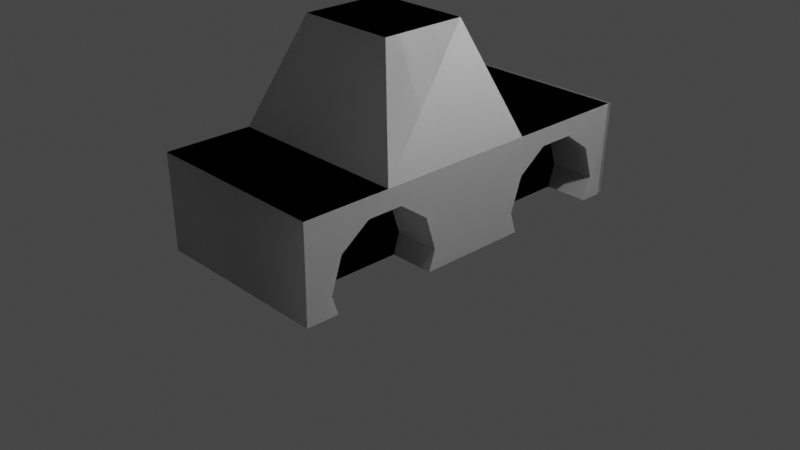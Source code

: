 # Source: CAr.blend  (saved by Blender 2.90.8; exported with 4.5.12 LTS)
import bpy
from mathutils import Matrix  # noqa: F401  (used for matrix-valued properties, if any)

bpy.ops.wm.read_factory_settings(use_empty=True)
scene = bpy.context.scene
scene.name = 'Scene'

# ---- collections
col_collection = bpy.data.collections.new('Collection'); scene.collection.children.link(col_collection)

# ---- materials (node trees are filled in below, after node groups)
mat_material = bpy.data.materials.new('Material')
mat_material.alpha_threshold = 0.0
mat_material.use_transparent_shadow = False
mat_material.line_color = (0.0, 0.0, 0.0, 1.0)

# ---- material node trees
mat_material.use_nodes = True; mat_material.node_tree.nodes.clear()
_N = mat_material.node_tree.nodes; _L = mat_material.node_tree.links
n0 = _N.new('ShaderNodeOutputMaterial'); n0.name = 'Material Output'; n0.location = (300, 300)
n1 = _N.new('ShaderNodeBsdfPrincipled'); n1.name = 'Principled BSDF'; n1.location = (10, 300)
n1.distribution = 'GGX'
n1.subsurface_method = 'BURLEY'
n1.inputs[2].default_value = 0.4
n1.inputs[3].default_value = 1.45
n1.inputs[27].default_value = (0.0, 0.0, 0.0, 1.0)
n1.inputs[28].default_value = 1.0
_L.new(n1.outputs[0], n0.inputs[0])
n0.is_active_output = True

# ---- world
world_world = bpy.data.worlds.new('World'); scene.world = world_world
world_world.use_nodes = True; world_world.node_tree.nodes.clear()
_N = world_world.node_tree.nodes; _L = world_world.node_tree.links
n0 = _N.new('ShaderNodeOutputWorld'); n0.name = 'World Output'; n0.location = (300, 300)
n1 = _N.new('ShaderNodeBackground'); n1.name = 'Background'; n1.location = (10, 300)
n1.inputs[0].default_value = (0.05088, 0.05088, 0.05088, 1.0)
_L.new(n1.outputs[0], n0.inputs[0])
n0.is_active_output = True
world_world.color = (0.05088, 0.05088, 0.05088)
world_world.use_sun_shadow = False
world_world.sun_shadow_jitter_overblur = 0.0

# ---- cameras
cam_camera = bpy.data.cameras.new('Camera')
cam_camera.clip_end = 100.0
cam_camera.ortho_scale = 7.314

# ---- lights
light_light = bpy.data.lights.new('Light', 'POINT')
light_light.transmission_factor = 0.0
light_light.energy = 1000.0
light_light.shadow_soft_size = 0.1
light_light.shadow_maximum_resolution = 0.006
light_light.use_absolute_resolution = True

# ---- meshes
me_cube = bpy.data.meshes.new('Cube')
me_cube.from_pydata([(0.5045, -0.8586, 0.1899), (0.5045, -0.8008, 0.5556), (0.5045, -0.6466, 0.7836), (0.5045, -0.4548, 0.7867), (0.5045, -0.2988, 0.5638), (0.5045, -0.238, 0.2), (0.5045, 0.2866, 0.2161), (0.5045, 0.3444, 0.5818), (0.5045, 0.4986, 0.8098), (0.5045, 0.6904, 0.8129), (0.5045, 0.8465, 0.59), (0.5045, 0.9072, 0.2262), (1.0, 1.0, 1.0), (0.984, 0.9885, -0.0173), (1.0, -1.0, 1.0), (0.984, -0.9963, -0.0173), (1.0, 0.3333, 1.0), (1.0, -0.534, 1.0), (0.535, 0.1317, 2.148), (0.535, -0.3324, 2.148), (0.9879, 0.9072, 0.2262), (0.9936, 0.8465, 0.59), (0.5045, 0.8687, -0.0173), (0.984, 0.8687, -0.0173), (0.5045, 0.3269, -0.0173), (0.5045, 0.3256, -0.0173), (0.9971, 0.6904, 0.8129), (0.9934, 0.3444, 0.5818), (0.997, 0.4986, 0.8098), (0.9875, -0.238, 0.2), (0.984, -0.2724, -0.0173), (0.5045, -0.2724, -0.0173), (0.9877, 0.2866, 0.2161), (0.984, 0.3256, -0.0173), (0.992, 0.3301, 0.4913), (0.9932, -0.2988, 0.5638), (0.5045, -0.5354, -0.0173), (0.5045, -0.824, -0.0173), (0.9967, -0.4548, 0.7867), (0.9873, -0.8586, 0.1899), (0.984, -0.824, -0.0173), (0.9966, -0.6466, 0.7836), (0.9966, -0.5343, 0.7854), (0.993, -0.8008, 0.5556), (0.0, 0.9885, -0.0173), (0.0, -1.0, 1.0), (0.0, -0.9963, -0.0173), (0.0, 1.0, 1.0), (0.0, 0.3269, -0.0173), (0.0, -0.5354, -0.0173), (0.0, 0.3333, 1.0), (0.0, -0.534, 1.0), (0.0, 0.1317, 2.148), (0.0, -0.3324, 2.148), (1.0, 1.023, 0.9955), (0.984, 1.011, -0.02181), (0.0, 1.011, -0.02181), (0.0, 1.023, 0.9955), (1.0, 0.9219, 0.9955), (0.984, 0.9104, -0.02181), (0.0, 0.9104, -0.02181), (0.0, 0.9219, 0.9955)], [], [(0, 1, 43, 39), (1, 2, 41, 43), (2, 3, 38, 42, 41), (3, 4, 35, 38), (4, 5, 29, 35), (5, 31, 30, 29), (6, 7, 27, 34, 32), (7, 8, 28, 27), (8, 9, 26, 28), (9, 10, 21, 26), (10, 11, 20, 21), (11, 22, 23, 20), (49, 36, 37, 40, 15, 46), (44, 47, 12, 13), (13, 12, 16, 34, 27, 28, 26, 21, 20, 23), (44, 13, 23, 22, 24, 48), (48, 24, 25, 33, 30, 31, 36, 49), (17, 16, 18, 19), (51, 17, 19, 53), (37, 0, 39, 40), (40, 39, 43, 41, 42, 17, 14, 15), (25, 6, 32, 33), (31, 5, 4, 3, 2, 1, 0, 37, 36), (33, 32, 34, 16, 17, 42, 38, 35, 29, 30), (22, 11, 10, 9, 8, 7, 6, 25, 24), (18, 52, 53, 19), (16, 50, 52, 18), (12, 47, 50, 16), (17, 51, 45, 14), (15, 14, 45, 46), (56, 57, 54, 55), (60, 61, 58, 59)])
_uv = me_cube.uv_layers.new(name='UVMap')
_uv.uv.foreach_set('vector', [0.6, 0.5, 0.5, 0.5, 0.5, 0.6968, 0.6, 0.6945, 0.5, 0.5, 0.4, 0.5, 0.4, 0.6982, 0.5, 0.6968, 0.4, 0.5, 0.3, 0.5, 0.3, 0.6983, 0.3415, 0.6983, 0.4, 0.6982, 0.3, 0.5, 0.2, 0.5, 0.2, 0.6969, 0.3, 0.6983, 0.2, 0.5, 0.1, 0.5, 0.1, 0.6946, 0.2, 0.6969, 0.1, 0.5, 0.04059, 0.5, 0.04059, 0.6932, 0.1, 0.6946, 0.6, 0.5, 0.5, 0.5, 0.5, 0.697, 0.5247, 0.6964, 0.6, 0.6947, 0.5, 0.5, 0.4, 0.5, 0.4, 0.6984, 0.5, 0.697, 0.4, 0.5, 0.3, 0.5, 0.3, 0.6984, 0.4, 0.6984, 0.3, 0.5, 0.2, 0.5, 0.2, 0.697, 0.3, 0.6984, 0.2, 0.5, 0.1, 0.5, 0.1, 0.6947, 0.2, 0.697, 0.1, 0.5, 0.03341, 0.5, 0.03341, 0.6932, 0.1, 0.6947, 0.2511, 0.6667, 0.3146, 0.6667, 0.3146, 0.7188, 0.375, 0.7188, 0.375, 0.75, 0.2511, 0.75, 0.375, 0.3761, 0.625, 0.375, 0.625, 0.5, 0.375, 0.5, 0.375, 0.5, 0.625, 0.5, 0.625, 0.5833, 0.5, 0.5833, 0.5222, 0.5816, 0.5783, 0.5625, 0.579, 0.5385, 0.5243, 0.5187, 0.4348, 0.5106, 0.375, 0.5151, 0.2511, 0.5, 0.375, 0.5, 0.375, 0.5151, 0.3146, 0.5151, 0.3146, 0.5833, 0.2511, 0.5833, 0.2511, 0.5833, 0.3146, 0.5833, 0.3146, 0.5835, 0.375, 0.5835, 0.375, 0.6412, 0.3146, 0.6412, 0.3146, 0.6667, 0.2511, 0.6667, 0.625, 0.6667, 0.625, 0.5833, 0.625, 0.5833, 0.625, 0.6667, 0.75, 0.6667, 0.625, 0.6667, 0.625, 0.6667, 0.75, 0.6667, 0.6569, 0.5, 0.6, 0.5, 0.6, 0.6945, 0.6569, 0.6932, 0.375, 0.7188, 0.4259, 0.725, 0.5158, 0.7145, 0.5718, 0.6868, 0.5723, 0.6667, 0.625, 0.6667, 0.625, 0.75, 0.375, 0.75, 0.6642, 0.5, 0.6, 0.5, 0.6, 0.6947, 0.6642, 0.6932, 0.6927, 0.4714, 0.6089, 0.4442, 0.5217, 0.3242, 0.5217, 0.1758, 0.6089, 0.05584, 0.75, 0.01, 0.8911, 0.05584, 0.9407, 0.1242, 0.811, 0.3058, 0.375, 0.5835, 0.4324, 0.5874, 0.5, 0.5833, 0.625, 0.5833, 0.625, 0.6667, 0.5723, 0.6667, 0.5726, 0.659, 0.5178, 0.6439, 0.4284, 0.638, 0.375, 0.6412, 0.7029, 0.4747, 0.6089, 0.4442, 0.5217, 0.3242, 0.5217, 0.1758, 0.6089, 0.05584, 0.75, 0.01, 0.8911, 0.05584, 0.947, 0.1328, 0.9464, 0.1336, 0.625, 0.5833, 0.75, 0.5833, 0.75, 0.6667, 0.625, 0.6667, 0.625, 0.5833, 0.75, 0.5833, 0.75, 0.5833, 0.625, 0.5833, 0.625, 0.5, 0.75, 0.5, 0.75, 0.5833, 0.625, 0.5833, 0.625, 0.6667, 0.75, 0.6667, 0.75, 0.75, 0.625, 0.75, 0.375, 0.75, 0.625, 0.75, 0.625, 0.875, 0.375, 0.8739, 0.375, 0.3761, 0.625, 0.375, 0.625, 0.5, 0.375, 0.5, 0.375, 0.3761, 0.625, 0.375, 0.625, 0.5, 0.375, 0.5])
me_cube.materials.append(mat_material)
me_cube.use_remesh_preserve_volume = False
me_cube.use_remesh_preserve_attributes = False
me_cube.use_mirror_vertex_groups = False
me_cube.update()

# ---- objects
ob_cube = bpy.data.objects.new('Cube', me_cube)
ob_light = bpy.data.objects.new('Light', light_light)
ob_camera = bpy.data.objects.new('Camera', cam_camera)

# ---- transforms, parenting, visibility, modifiers, constraints
ob_cube.location = (0.0, 0.0, 0.0)
ob_cube.scale = (1.0, 2.0, 1.0)
ob_cube.lock_rotations_4d = False
ob_cube.empty_display_type = 'ARROWS'
ob_cube.lineart.crease_threshold = 0.0
_m = ob_cube.modifiers.new('Mirror', 'MIRROR')
_m.use_clip = True
_m = ob_cube.modifiers.new('Mirror.001', 'MIRROR')
_m.use_clip = True
_m = ob_cube.modifiers.new('Mirror.002', 'MIRROR')
_m.use_clip = True
_m = ob_cube.modifiers.new('Mirror.003', 'MIRROR')
_m.use_clip = True
_m = ob_cube.modifiers.new('Mirror.004', 'MIRROR')
_m.use_clip = True
_m = ob_cube.modifiers.new('Mirror.005', 'MIRROR')
_m.use_clip = True
ob_light.location = (4.076, 1.005, 5.904)
ob_light.rotation_euler = (0.6503, 0.05522, 1.866)
ob_light.lock_rotations_4d = False
ob_light.empty_display_type = 'ARROWS'
ob_light.color = (0.0, 0.0, 0.0, 0.0)
ob_light.lineart.crease_threshold = 0.0
ob_camera.location = (7.359, -6.926, 4.958)
ob_camera.rotation_euler = (1.109, 0.0, 0.8149)
ob_camera.lock_rotations_4d = False
ob_camera.empty_display_type = 'ARROWS'
ob_camera.color = (0.0, 0.0, 0.0, 0.0)
ob_camera.display_type = 'WIRE'
ob_camera.lineart.crease_threshold = 0.0

# ---- collection membership
col_collection.objects.link(ob_cube)
col_collection.objects.link(ob_light)
col_collection.objects.link(ob_camera)

# ---- scene / render settings (as saved in the file)
scene.camera = ob_camera
scene.frame_start = 1; scene.frame_end = 250; scene.frame_set(0)
scene.render.engine = 'BLENDER_EEVEE_NEXT'
scene.cycles.use_denoising = False
scene.cycles.samples = 128
scene.cycles.sampling_pattern = 'TABULATED_SOBOL'
scene.cycles.use_adaptive_sampling = False
scene.cycles.use_light_tree = False
scene.view_settings.view_transform = 'Filmic'
bpy.context.view_layer.update()
